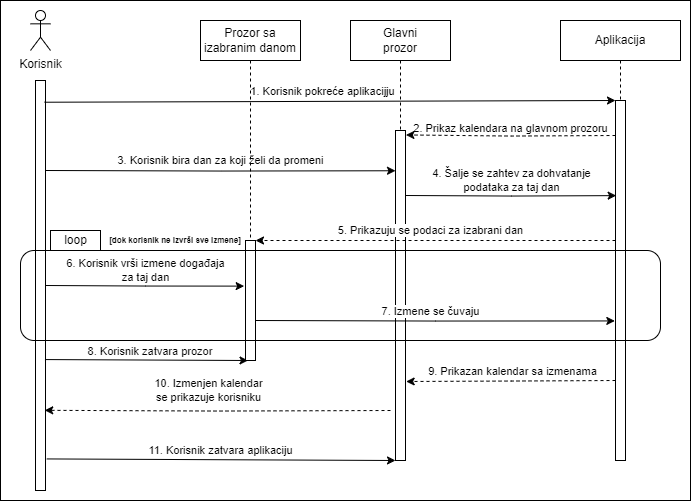

The diagram above was exported from draw.io. Its source (the exported page's mxGraphModel, read from the mxfile embedded in the PNG):
<mxGraphModel dx="808" dy="416" grid="1" gridSize="10" guides="1" tooltips="1" connect="1" arrows="1" fold="1" page="1" pageScale="1" pageWidth="827" pageHeight="1169" math="0" shadow="0">
  <root>
    <mxCell id="0" />
    <mxCell id="1" parent="0" />
    <mxCell id="9gInP35kRoFo59r-6vyA-70" value="" style="rounded=0;whiteSpace=wrap;html=1;fillColor=default;" parent="1" vertex="1">
      <mxGeometry x="70" y="20" width="690" height="500" as="geometry" />
    </mxCell>
    <mxCell id="9gInP35kRoFo59r-6vyA-8" value="" style="rounded=0;whiteSpace=wrap;html=1;" parent="1" vertex="1">
      <mxGeometry x="465" y="150" width="10" height="330" as="geometry" />
    </mxCell>
    <mxCell id="9gInP35kRoFo59r-6vyA-7" value="" style="rounded=0;whiteSpace=wrap;html=1;" parent="1" vertex="1">
      <mxGeometry x="105" y="100" width="10" height="410" as="geometry" />
    </mxCell>
    <mxCell id="9gInP35kRoFo59r-6vyA-59" value="5. Prikazuju se podaci za izabrani dan" style="edgeStyle=orthogonalEdgeStyle;rounded=0;orthogonalLoop=1;jettySize=auto;html=1;entryX=1;entryY=0.25;entryDx=0;entryDy=0;dashed=1;" parent="1" edge="1">
      <mxGeometry x="0.0278" y="-10" relative="1" as="geometry">
        <mxPoint x="685" y="260.0000000000001" as="sourcePoint" />
        <mxPoint x="325" y="260.0000000000001" as="targetPoint" />
        <mxPoint as="offset" />
      </mxGeometry>
    </mxCell>
    <mxCell id="9gInP35kRoFo59r-6vyA-9" value="" style="rounded=0;whiteSpace=wrap;html=1;" parent="1" vertex="1">
      <mxGeometry x="685" y="120" width="10" height="360" as="geometry" />
    </mxCell>
    <mxCell id="9gInP35kRoFo59r-6vyA-1" value="Korisnik&lt;br&gt;" style="shape=umlActor;verticalLabelPosition=bottom;verticalAlign=top;html=1;outlineConnect=0;" parent="1" vertex="1">
      <mxGeometry x="100" y="30" width="20" height="40" as="geometry" />
    </mxCell>
    <mxCell id="9gInP35kRoFo59r-6vyA-13" style="edgeStyle=orthogonalEdgeStyle;rounded=0;orthogonalLoop=1;jettySize=auto;html=1;endArrow=none;endFill=0;dashed=1;" parent="1" source="9gInP35kRoFo59r-6vyA-4" target="9gInP35kRoFo59r-6vyA-8" edge="1">
      <mxGeometry relative="1" as="geometry" />
    </mxCell>
    <mxCell id="9gInP35kRoFo59r-6vyA-4" value="Glavni&lt;br&gt;prozor" style="rounded=0;whiteSpace=wrap;html=1;" parent="1" vertex="1">
      <mxGeometry x="420" y="40" width="100" height="40" as="geometry" />
    </mxCell>
    <mxCell id="9gInP35kRoFo59r-6vyA-17" style="edgeStyle=orthogonalEdgeStyle;rounded=0;orthogonalLoop=1;jettySize=auto;html=1;endArrow=none;endFill=0;dashed=1;" parent="1" source="9gInP35kRoFo59r-6vyA-5" target="9gInP35kRoFo59r-6vyA-9" edge="1">
      <mxGeometry relative="1" as="geometry" />
    </mxCell>
    <mxCell id="9gInP35kRoFo59r-6vyA-5" value="Aplikacija" style="rounded=0;whiteSpace=wrap;html=1;" parent="1" vertex="1">
      <mxGeometry x="630" y="40" width="120" height="40" as="geometry" />
    </mxCell>
    <mxCell id="9gInP35kRoFo59r-6vyA-19" value="1. Korisnik pokreće aplikacijju" style="endArrow=classic;html=1;rounded=0;entryX=0;entryY=0;entryDx=0;entryDy=0;exitX=0.906;exitY=0.053;exitDx=0;exitDy=0;exitPerimeter=0;" parent="1" source="9gInP35kRoFo59r-6vyA-7" target="9gInP35kRoFo59r-6vyA-9" edge="1">
      <mxGeometry x="-0.0244" y="10" width="50" height="50" relative="1" as="geometry">
        <mxPoint x="120" y="120" as="sourcePoint" />
        <mxPoint x="540" y="120" as="targetPoint" />
        <mxPoint as="offset" />
      </mxGeometry>
    </mxCell>
    <mxCell id="9gInP35kRoFo59r-6vyA-22" value="&lt;br&gt;&lt;span style=&quot;color: rgb(0, 0, 0); font-family: Helvetica; font-size: 11px; font-style: normal; font-variant-ligatures: normal; font-variant-caps: normal; font-weight: 400; letter-spacing: normal; orphans: 2; text-align: center; text-indent: 0px; text-transform: none; widows: 2; word-spacing: 0px; -webkit-text-stroke-width: 0px; text-decoration-thickness: initial; text-decoration-style: initial; text-decoration-color: initial; float: none; display: inline !important;&quot;&gt;2. Prikaz kalendara na glavnom prozoru&lt;/span&gt;" style="edgeStyle=orthogonalEdgeStyle;rounded=0;orthogonalLoop=1;jettySize=auto;html=1;exitX=0;exitY=0.25;exitDx=0;exitDy=0;entryX=1.043;entryY=0.314;entryDx=0;entryDy=0;entryPerimeter=0;dashed=1;labelBackgroundColor=none;verticalAlign=middle;" parent="1" edge="1">
      <mxGeometry x="0.005" y="-14" relative="1" as="geometry">
        <mxPoint x="685" y="155.00000000000023" as="sourcePoint" />
        <mxPoint x="475.42999999999984" y="154.44000000000005" as="targetPoint" />
        <mxPoint as="offset" />
      </mxGeometry>
    </mxCell>
    <mxCell id="9gInP35kRoFo59r-6vyA-30" value="10. Izmenjen kalendar&lt;br&gt;se prikazuje korisniku" style="edgeStyle=orthogonalEdgeStyle;rounded=0;orthogonalLoop=1;jettySize=auto;html=1;entryX=0.922;entryY=0.789;entryDx=0;entryDy=0;entryPerimeter=0;dashed=1;verticalAlign=middle;" parent="1" edge="1">
      <mxGeometry x="0.0542" y="-20" relative="1" as="geometry">
        <mxPoint x="460" y="430" as="sourcePoint" />
        <mxPoint x="114.21999999999991" y="429.81999999999994" as="targetPoint" />
        <mxPoint as="offset" />
      </mxGeometry>
    </mxCell>
    <mxCell id="9gInP35kRoFo59r-6vyA-48" value="8. Korisnik zatvara prozor&amp;nbsp;" style="endArrow=classic;html=1;rounded=0;exitX=0.948;exitY=0.787;exitDx=0;exitDy=0;exitPerimeter=0;entryX=0.25;entryY=1;entryDx=0;entryDy=0;" parent="1" target="9gInP35kRoFo59r-6vyA-56" edge="1">
      <mxGeometry x="0.0492" y="9" width="50" height="50" relative="1" as="geometry">
        <mxPoint x="114.4799999999999" y="379.05999999999995" as="sourcePoint" />
        <mxPoint x="296.56999999999994" y="379.0400000000001" as="targetPoint" />
        <mxPoint as="offset" />
      </mxGeometry>
    </mxCell>
    <mxCell id="9gInP35kRoFo59r-6vyA-53" value="3. Korisnik bira dan za koji želi da promeni" style="edgeStyle=orthogonalEdgeStyle;rounded=0;orthogonalLoop=1;jettySize=auto;html=1;exitX=1;exitY=0.5;exitDx=0;exitDy=0;entryX=0;entryY=0.122;entryDx=0;entryDy=0;entryPerimeter=0;" parent="1" edge="1">
      <mxGeometry x="-0.0011" y="10" relative="1" as="geometry">
        <mxPoint x="115" y="190" as="sourcePoint" />
        <mxPoint x="465" y="190.26" as="targetPoint" />
        <mxPoint y="-1" as="offset" />
      </mxGeometry>
    </mxCell>
    <mxCell id="9gInP35kRoFo59r-6vyA-54" value="4. Šalje se zahtev za dohvatanje &lt;br&gt;podataka za taj dan" style="edgeStyle=orthogonalEdgeStyle;rounded=0;orthogonalLoop=1;jettySize=auto;html=1;entryX=0.067;entryY=0.542;entryDx=0;entryDy=0;entryPerimeter=0;" parent="1" edge="1">
      <mxGeometry x="-0.0011" y="15" relative="1" as="geometry">
        <mxPoint x="475" y="215.0000000000001" as="sourcePoint" />
        <mxPoint x="685.6700000000001" y="215.12" as="targetPoint" />
        <mxPoint x="1" y="-1" as="offset" />
      </mxGeometry>
    </mxCell>
    <mxCell id="9gInP35kRoFo59r-6vyA-56" value="" style="rounded=0;whiteSpace=wrap;html=1;" parent="1" vertex="1">
      <mxGeometry x="315" y="260" width="10" height="120" as="geometry" />
    </mxCell>
    <mxCell id="9gInP35kRoFo59r-6vyA-57" style="edgeStyle=orthogonalEdgeStyle;rounded=0;orthogonalLoop=1;jettySize=auto;html=1;endArrow=none;endFill=0;dashed=1;" parent="1" source="9gInP35kRoFo59r-6vyA-58" target="9gInP35kRoFo59r-6vyA-56" edge="1">
      <mxGeometry relative="1" as="geometry" />
    </mxCell>
    <mxCell id="9gInP35kRoFo59r-6vyA-58" value="Prozor sa izabranim danom" style="rounded=0;whiteSpace=wrap;html=1;" parent="1" vertex="1">
      <mxGeometry x="270" y="40" width="100" height="40" as="geometry" />
    </mxCell>
    <mxCell id="9gInP35kRoFo59r-6vyA-60" value="6. Korisnik vrši izmene događaja&lt;br&gt;za taj dan" style="edgeStyle=orthogonalEdgeStyle;rounded=0;orthogonalLoop=1;jettySize=auto;html=1;exitX=1;exitY=0.75;exitDx=0;exitDy=0;entryX=-0.133;entryY=0.571;entryDx=0;entryDy=0;entryPerimeter=0;" parent="1" edge="1">
      <mxGeometry x="0.0013" y="15" relative="1" as="geometry">
        <mxPoint x="115" y="304.9999999999999" as="sourcePoint" />
        <mxPoint x="313.6700000000001" y="305.62" as="targetPoint" />
        <mxPoint x="-15" y="-16" as="offset" />
      </mxGeometry>
    </mxCell>
    <mxCell id="9gInP35kRoFo59r-6vyA-61" value="7. Izmene se čuvaju" style="edgeStyle=orthogonalEdgeStyle;rounded=0;orthogonalLoop=1;jettySize=auto;html=1;entryX=-0.067;entryY=0.529;entryDx=0;entryDy=0;entryPerimeter=0;" parent="1" edge="1">
      <mxGeometry x="-0.0272" y="10" relative="1" as="geometry">
        <mxPoint x="325" y="340.0000000000001" as="sourcePoint" />
        <mxPoint x="684.3299999999999" y="340.43999999999994" as="targetPoint" />
        <mxPoint as="offset" />
      </mxGeometry>
    </mxCell>
    <mxCell id="9gInP35kRoFo59r-6vyA-62" value="9. Prikazan kalendar sa izmenama" style="edgeStyle=orthogonalEdgeStyle;rounded=0;orthogonalLoop=1;jettySize=auto;html=1;dashed=1;entryX=1.067;entryY=0.7;entryDx=0;entryDy=0;entryPerimeter=0;" parent="1" edge="1">
      <mxGeometry x="-0.0233" y="-10" relative="1" as="geometry">
        <mxPoint x="685" y="400.0000000000001" as="sourcePoint" />
        <mxPoint x="475.6700000000001" y="400.9999999999999" as="targetPoint" />
        <mxPoint as="offset" />
      </mxGeometry>
    </mxCell>
    <mxCell id="9gInP35kRoFo59r-6vyA-63" value="" style="rounded=1;whiteSpace=wrap;html=1;fillColor=none;" parent="1" vertex="1">
      <mxGeometry x="90" y="270" width="640" height="90" as="geometry" />
    </mxCell>
    <mxCell id="9gInP35kRoFo59r-6vyA-65" value="" style="rounded=0;whiteSpace=wrap;html=1;" parent="1" vertex="1">
      <mxGeometry x="120" y="250" width="50" height="20" as="geometry" />
    </mxCell>
    <mxCell id="9gInP35kRoFo59r-6vyA-66" value="loop" style="text;html=1;strokeColor=none;fillColor=none;align=center;verticalAlign=middle;whiteSpace=wrap;rounded=0;" parent="1" vertex="1">
      <mxGeometry x="121" y="250" width="49" height="20" as="geometry" />
    </mxCell>
    <mxCell id="9gInP35kRoFo59r-6vyA-69" value="11. Korisnik zatvara aplikaciju" style="endArrow=classic;html=1;rounded=0;exitX=1.133;exitY=0.923;exitDx=0;exitDy=0;exitPerimeter=0;entryX=0;entryY=1;entryDx=0;entryDy=0;" parent="1" source="9gInP35kRoFo59r-6vyA-7" target="9gInP35kRoFo59r-6vyA-8" edge="1">
      <mxGeometry x="-0.0041" y="9" width="50" height="50" relative="1" as="geometry">
        <mxPoint x="400" y="390" as="sourcePoint" />
        <mxPoint x="450" y="340" as="targetPoint" />
        <mxPoint as="offset" />
      </mxGeometry>
    </mxCell>
    <mxCell id="CNQi7kPljXALV4VSCsUr-1" value="[dok korisnik ne izvrši sve izmene]" style="text;html=1;strokeColor=none;fillColor=none;align=center;verticalAlign=middle;whiteSpace=wrap;rounded=0;fontSize=8;fontStyle=1" vertex="1" parent="1">
      <mxGeometry x="165" y="250" width="160" height="20" as="geometry" />
    </mxCell>
  </root>
</mxGraphModel>